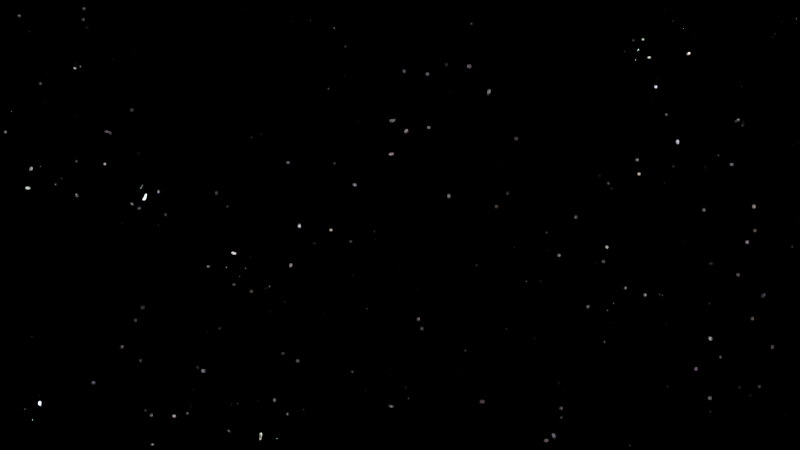 # Source: HP-Shot_4.blend  (saved by Blender 2.76.0; exported with 4.5.12 LTS)
import bpy
from mathutils import Matrix  # noqa: F401  (used for matrix-valued properties, if any)

bpy.ops.wm.read_factory_settings(use_empty=True)
scene = bpy.context.scene
scene.name = 'Scene'

# ---- collections
col_collection_1 = bpy.data.collections.new('Collection 1'); scene.collection.children.link(col_collection_1)
col_scenegroup = bpy.data.collections.new('SceneGroup')  # instanced only; not linked into the scene

# ---- world
world_world = bpy.data.worlds.new('World'); scene.world = world_world
world_world.use_nodes = True; world_world.node_tree.nodes.clear()
_N = world_world.node_tree.nodes; _L = world_world.node_tree.links
n0 = _N.new('ShaderNodeOutputWorld'); n0.name = 'World Output'; n0.location = (300, 300)
n1 = _N.new('ShaderNodeBackground'); n1.name = 'Background'; n1.location = (138, 306)
n2 = _N.new('ShaderNodeMath'); n2.name = 'Math'; n2.location = (-160, 326)
n2.operation = 'MULTIPLY'
n2.inputs[1].default_value = 10.0
n3 = _N.new('ShaderNodeTexVoronoi'); n3.name = 'Voronoi Texture'; n3.location = (-362, 341)
n3.inputs[2].default_value = 300.0
n4 = _N.new('ShaderNodeMath'); n4.name = 'Math.001'; n4.location = (-11, 429)
n4.operation = 'SUBTRACT'
n4.inputs[1].default_value = 9.0
n5 = _N.new('ShaderNodeMath'); n5.name = 'Math.002'; n5.location = (0, 0)
n5.operation = 'MULTIPLY'
_L.new(n1.outputs[0], n0.inputs[0])
_L.new(n2.outputs[0], n4.inputs[0])
_L.new(n4.outputs[0], n1.inputs[0])
_L.new(n5.outputs[0], n2.inputs[0])
_L.new(n3.outputs[0], n5.inputs[0])
_L.new(n3.outputs[0], n5.inputs[1])
n0.is_active_output = True
world_world.color = (0.05088, 0.05088, 0.05088)
world_world.use_sun_shadow = False
world_world.sun_shadow_jitter_overblur = 0.0
world_world.cycles.sampling_method = 'MANUAL'
world_world.cycles.sample_map_resolution = 256

# ---- cameras
cam_camera_004 = bpy.data.cameras.new('Camera.004')
cam_camera_004.clip_end = 100.0
cam_camera_004.sensor_width = 32.0
cam_camera_004.sensor_height = 18.0
cam_camera_004.display_size = 2.0
cam_camera_004.dof.focus_distance = 0.0

# ---- objects
ob_scenegroup = bpy.data.objects.new('SceneGroup', None)
ob_camera = bpy.data.objects.new('Camera', cam_camera_004)

# ---- transforms, parenting, visibility, modifiers, constraints
ob_scenegroup.location = (0.0, 0.0, 0.0)
ob_scenegroup.empty_image_offset = (0.0, 0.0)
ob_scenegroup.show_instancer_for_render = False
ob_scenegroup.instance_type = 'COLLECTION'
ob_scenegroup.lineart.crease_threshold = 0.0
ob_camera.location = (8.746, -7.671, 0.6501)
ob_camera.rotation_euler = (1.93, 3.532e-07, -0.4144)
ob_camera.lineart.crease_threshold = 0.0
ob_scenegroup.instance_collection = col_scenegroup

# ---- collection membership
col_collection_1.objects.link(ob_scenegroup)
col_collection_1.objects.link(ob_camera)

# ---- scene / render settings (as saved in the file)
scene.camera = ob_camera
scene.frame_start = 480; scene.frame_end = 530; scene.frame_set(490)
scene.render.engine = 'CYCLES'
scene.render.resolution_x = 1280
scene.render.resolution_y = 720
scene.render.dither_intensity = 0.0
scene.cycles.use_denoising = False
scene.cycles.samples = 75
scene.cycles.sampling_pattern = 'TABULATED_SOBOL'
scene.cycles.light_sampling_threshold = 0.0
scene.cycles.use_adaptive_sampling = False
scene.cycles.use_light_tree = False
scene.cycles.caustics_reflective = False
scene.cycles.caustics_refractive = False
scene.cycles.blur_glossy = 0.0
scene.cycles.pixel_filter_type = 'GAUSSIAN'
scene.cycles.sample_clamp_indirect = 0.0
scene.view_settings.view_transform = 'Standard'
bpy.context.view_layer.update()

# ---- added for rendering (the .blend has no usable light): sun
light_auto_sun = bpy.data.lights.new('AutoSun', 'SUN')
light_auto_sun.energy = 3.0
light_auto_sun.angle = 0.0523599
ob_auto_sun = bpy.data.objects.new('AutoSun', light_auto_sun)
scene.collection.objects.link(ob_auto_sun)
ob_auto_sun.rotation_euler = (0.872665, 0.174533, 0.523599)
bpy.context.view_layer.update()
